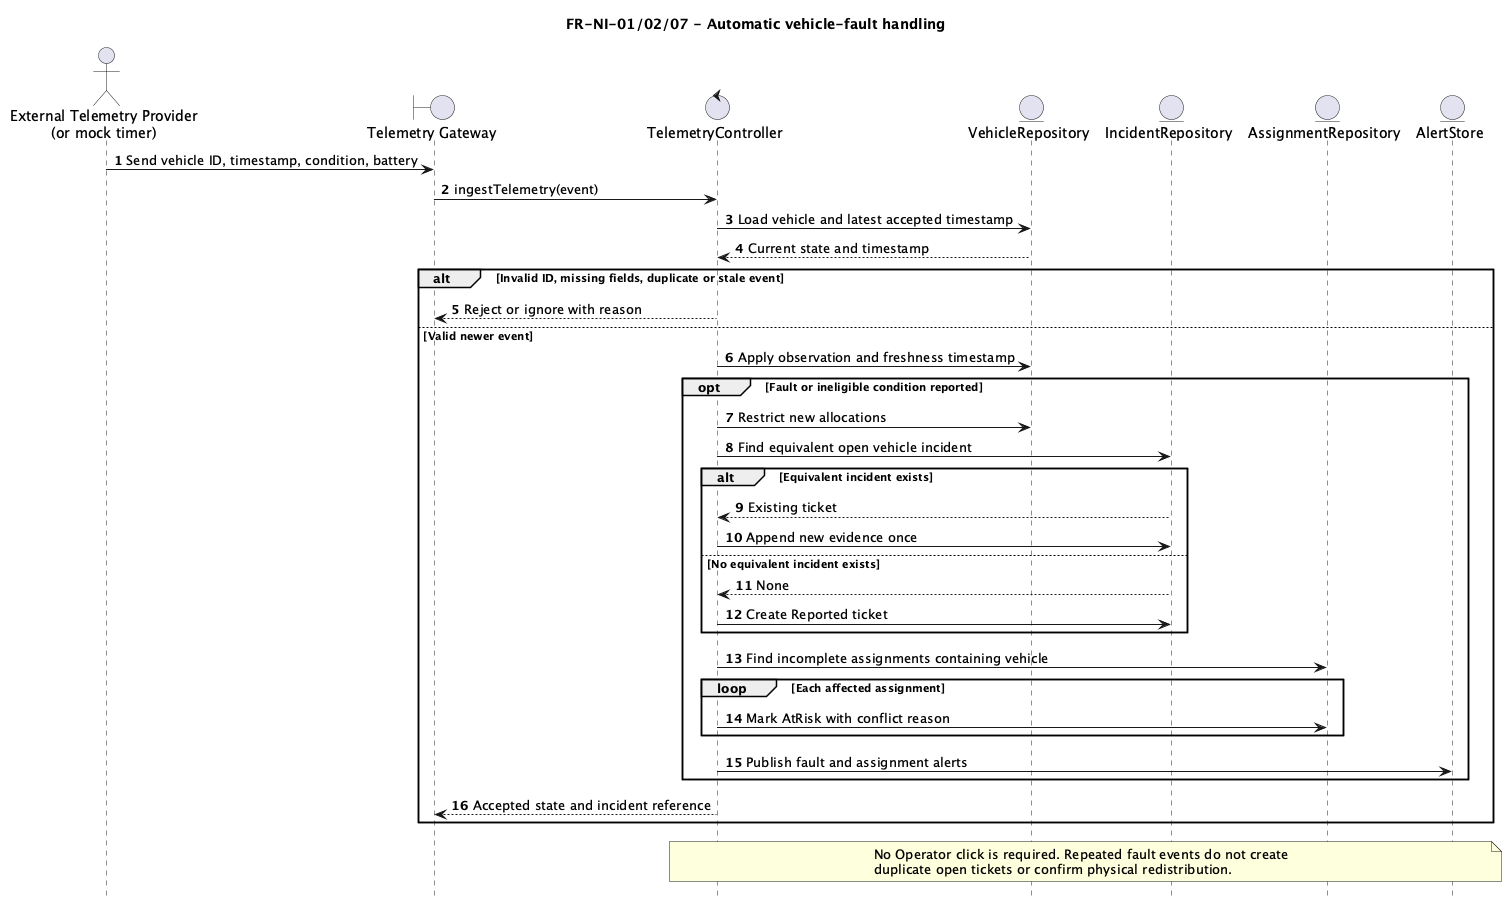

The diagram above was rendered by PlantUML. Its source (embedded in the PNG):
@startuml SD_AutomaticVehicleFault
title FR-NI-01/02/07 - Automatic vehicle-fault handling
hide footbox
autonumber
actor "External Telemetry Provider\n(or mock timer)" as Source
boundary "Telemetry Gateway" as G
control "TelemetryController" as C
entity "VehicleRepository" as V
entity "IncidentRepository" as I
entity "AssignmentRepository" as A
entity "AlertStore" as L

Source -> G: Send vehicle ID, timestamp, condition, battery
G -> C: ingestTelemetry(event)
C -> V: Load vehicle and latest accepted timestamp
V --> C: Current state and timestamp
alt Invalid ID, missing fields, duplicate or stale event
  C --> G: Reject or ignore with reason
else Valid newer event
  C -> V: Apply observation and freshness timestamp
  opt Fault or ineligible condition reported
    C -> V: Restrict new allocations
    C -> I: Find equivalent open vehicle incident
    alt Equivalent incident exists
      I --> C: Existing ticket
      C -> I: Append new evidence once
    else No equivalent incident exists
      I --> C: None
      C -> I: Create Reported ticket
    end
    C -> A: Find incomplete assignments containing vehicle
    loop Each affected assignment
      C -> A: Mark AtRisk with conflict reason
    end
    C -> L: Publish fault and assignment alerts
  end
  C --> G: Accepted state and incident reference
end
note over C,L
No Operator click is required. Repeated fault events do not create
duplicate open tickets or confirm physical redistribution.
end note
@enduml